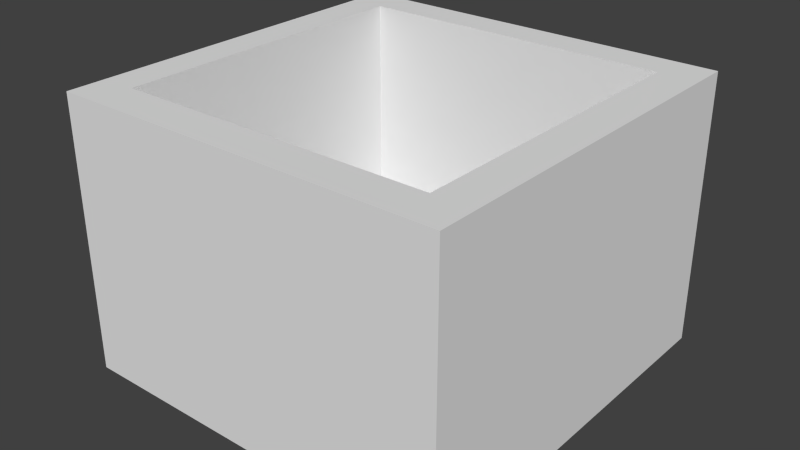 # Source: mirror1.blend  (saved by Blender 2.75.0; exported with 4.5.12 LTS)
import bpy
from mathutils import Matrix  # noqa: F401  (used for matrix-valued properties, if any)

bpy.ops.wm.read_factory_settings(use_empty=True)
scene = bpy.context.scene
scene.name = 'Scene'

# ---- collections
col_collection_1 = bpy.data.collections.new('Collection 1'); scene.collection.children.link(col_collection_1)
col_collection_2 = bpy.data.collections.new('Collection 2'); scene.collection.children.link(col_collection_2)

# ---- world
world_world = bpy.data.worlds.new('World'); scene.world = world_world
world_world.color = (0.05088, 0.05088, 0.05088)
world_world.use_sun_shadow = False
world_world.sun_shadow_jitter_overblur = 0.0
world_world.cycles.sampling_method = 'MANUAL'
world_world.cycles.sample_map_resolution = 256

# ---- meshes
me_cube_004 = bpy.data.meshes.new('Cube.004')
me_cube_004.from_pydata([(-0.82, 0.82, 1.0), (-0.82, 0.415, 1.0), (0.395, 0.82, 1.0), (0.395, 0.415, 1.0), (0.8, -0.8, 1.0), (-0.82, -0.8, 1.0), (0.8, 0.415, 1.0), (-0.82, 0.415, 1.0)], [], [(3, 2, 0, 1), (4, 6, 7, 5)])
me_cube_004.use_remesh_preserve_volume = False
me_cube_004.use_remesh_preserve_attributes = False
me_cube_004.use_mirror_vertex_groups = False
me_cube_004.update()
me_cube_001 = bpy.data.meshes.new('Cube.001')
me_cube_001.from_pydata([(-1.0, -1.0, -1.0), (-1.0, 1.0, -1.0), (1.0, -1.0, -1.0), (1.0, 1.0, -1.0), (0.8, -0.8, 1.0), (-0.82, -0.8, 1.0), (-0.82, 0.82, 1.0), (0.8, 0.415, 1.0), (0.395, 0.82, 1.0), (0.395, 0.415, 1.0), (0.8, 0.82, 7.0), (0.8, 0.415, 7.0), (0.395, 0.82, 7.0), (0.395, 0.415, 7.0), (-1.0, 1.0, 13.0), (1.0, 1.0, 13.0), (1.0, -1.0, 13.0), (-1.0, -1.0, 13.0), (-0.82, -0.8, 13.0), (-1.0, 0.415, 13.0), (1.0, 0.82, 13.0), (-0.82, 0.82, 13.0), (0.8, -0.8, 13.0), (0.8, 0.82, 13.0), (-0.82, 0.415, 13.0)], [], [(5, 18, 22, 4), (4, 22, 23, 10, 11, 7), (2, 3, 15, 20, 16), (22, 18, 24, 19, 17, 16, 20, 23), (17, 0, 2, 16), (1, 3, 2, 0), (21, 24, 18, 5, 6), (14, 15, 3, 1), (6, 8, 12, 10, 23, 21), (11, 10, 12, 13), (8, 9, 13, 12), (9, 7, 11, 13), (17, 19, 14, 1, 0), (15, 14, 19, 24, 21, 23, 20)])
me_cube_001.use_remesh_preserve_volume = False
me_cube_001.use_remesh_preserve_attributes = False
me_cube_001.use_mirror_vertex_groups = False
me_cube_001.update()
me_cube_003 = bpy.data.meshes.new('Cube.003')
me_cube_003.from_pydata([(-0.0925, 0.82, 1.0), (-0.0925, 0.415, 1.0), (0.395, 0.82, 1.0), (0.395, 0.415, 1.0), (0.029, 0.82, 2.2), (-0.0925, 0.82, 2.2), (0.029, 0.415, 2.2), (-0.0925, 0.415, 2.2), (0.1505, 0.82, 3.4), (0.029, 0.82, 3.4), (0.1505, 0.415, 3.4), (0.029, 0.415, 3.4), (0.272, 0.82, 4.6), (0.1505, 0.82, 4.6), (0.272, 0.415, 4.6), (0.1505, 0.415, 4.6), (0.395, 0.82, 5.8), (0.272, 0.82, 5.8), (0.395, 0.415, 5.8), (0.272, 0.415, 5.8)], [], [(0, 1, 7, 5), (10, 11, 6, 7, 1, 3, 18, 19, 14, 15), (6, 4, 5, 7), (8, 10, 15, 13), (10, 8, 9, 11), (4, 6, 11, 9), (12, 17, 16, 2, 0, 5, 4, 9, 8, 13), (14, 12, 13, 15), (18, 16, 17, 19), (12, 14, 19, 17)])
me_cube_003.use_remesh_preserve_volume = False
me_cube_003.use_remesh_preserve_attributes = False
me_cube_003.use_mirror_vertex_groups = False
me_cube_003.update()

# ---- objects
ob_cube_003 = bpy.data.objects.new('Cube.003', me_cube_004)
ob_cube = bpy.data.objects.new('Cube', me_cube_001)
ob_cube_002 = bpy.data.objects.new('Cube.002', me_cube_003)

# ---- transforms, parenting, visibility, modifiers, constraints
ob_cube_003.location = (0.0, 0.0, -0.5)
ob_cube_003.scale = (5.0, 5.0, 0.5)
ob_cube_003.lineart.crease_threshold = 0.0
ob_cube.location = (0.0, 0.0, -0.5)
ob_cube.scale = (5.0, 5.0, 0.5)
ob_cube.lineart.crease_threshold = 0.0
ob_cube_002.location = (0.0, 0.0, -0.5)
ob_cube_002.scale = (5.0, 5.0, 0.5)
ob_cube_002.lineart.crease_threshold = 0.0

# ---- collection membership
col_collection_1.objects.link(ob_cube_003)
col_collection_1.objects.link(ob_cube)
col_collection_2.objects.link(ob_cube_002)
def _layer_coll(name, lc=None):
    lc = lc or bpy.context.view_layer.layer_collection
    for c in lc.children:
        if c.name == name: return c
        r = _layer_coll(name, c)
        if r: return r
_layer_coll('Collection 2').indirect_only = True

# ---- scene / render settings (as saved in the file)
scene.frame_start = 1; scene.frame_end = 250; scene.frame_set(1)
scene.render.engine = 'BLENDER_EEVEE_NEXT'
scene.render.resolution_percentage = 50
scene.render.dither_intensity = 0.0
scene.cycles.use_denoising = False
scene.cycles.samples = 10
scene.cycles.sampling_pattern = 'TABULATED_SOBOL'
scene.cycles.light_sampling_threshold = 0.0
scene.cycles.use_adaptive_sampling = False
scene.cycles.use_light_tree = False
scene.cycles.blur_glossy = 0.0
scene.cycles.pixel_filter_type = 'GAUSSIAN'
scene.cycles.sample_clamp_indirect = 0.0
scene.view_settings.view_transform = 'Standard'
bpy.context.view_layer.update()

# ---- added for rendering (the .blend has no active camera and no usable light): camera, sun
cam_auto = bpy.data.cameras.new('AutoCamera')
cam_auto.lens = 50.0
cam_auto.sensor_width = 36.0
cam_auto.clip_end = 1000.0
ob_auto_camera = bpy.data.objects.new('AutoCamera', cam_auto)
scene.collection.objects.link(ob_auto_camera)
ob_auto_camera.location = (14.5998, -17.5198, 14.1798)
ob_auto_camera.rotation_euler = (1.09748, -7.21219e-08, 0.694738)
scene.camera = ob_auto_camera
light_auto_sun = bpy.data.lights.new('AutoSun', 'SUN')
light_auto_sun.energy = 3.0
light_auto_sun.angle = 0.0523599
ob_auto_sun = bpy.data.objects.new('AutoSun', light_auto_sun)
scene.collection.objects.link(ob_auto_sun)
ob_auto_sun.rotation_euler = (0.872665, 0.174533, 0.523599)
bpy.context.view_layer.update()
